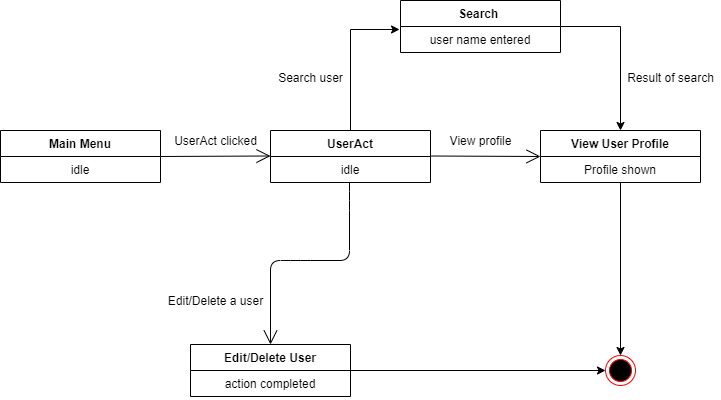

The diagram above was exported from draw.io. Its source (the exported page's mxGraphModel, read from the mxfile embedded in the PNG):
<mxGraphModel dx="868" dy="482" grid="1" gridSize="10" guides="1" tooltips="1" connect="1" arrows="1" fold="1" page="1" pageScale="1" pageWidth="850" pageHeight="1100" math="0" shadow="0">
  <root>
    <object label="" id="0">
      <mxCell />
    </object>
    <mxCell id="1" parent="0" />
    <mxCell id="XOFMO79HEgDGTaf_-MnQ-69" value="" style="endArrow=open;endFill=1;endSize=12;html=1;strokeColor=#000000;exitX=1;exitY=0.5;exitDx=0;exitDy=0;" edge="1" parent="1" source="XOFMO79HEgDGTaf_-MnQ-64">
      <mxGeometry width="160" relative="1" as="geometry">
        <mxPoint x="320" y="185.5" as="sourcePoint" />
        <mxPoint x="410" y="185.5" as="targetPoint" />
      </mxGeometry>
    </mxCell>
    <mxCell id="XOFMO79HEgDGTaf_-MnQ-87" value="" style="edgeStyle=orthogonalEdgeStyle;rounded=0;orthogonalLoop=1;jettySize=auto;html=1;endArrow=classic;endFill=1;strokeColor=#000000;entryX=-0.006;entryY=0.115;entryDx=0;entryDy=0;entryPerimeter=0;" edge="1" parent="1" source="XOFMO79HEgDGTaf_-MnQ-70" target="XOFMO79HEgDGTaf_-MnQ-84">
      <mxGeometry relative="1" as="geometry">
        <mxPoint x="490" y="50" as="targetPoint" />
      </mxGeometry>
    </mxCell>
    <mxCell id="XOFMO79HEgDGTaf_-MnQ-70" value="UserAct" style="swimlane;fontStyle=1;align=center;verticalAlign=top;childLayout=stackLayout;horizontal=1;startSize=26;horizontalStack=0;resizeParent=1;resizeParentMax=0;resizeLast=0;collapsible=1;marginBottom=0;" vertex="1" parent="1">
      <mxGeometry x="410" y="160" width="160" height="52" as="geometry" />
    </mxCell>
    <mxCell id="XOFMO79HEgDGTaf_-MnQ-71" value="idle" style="text;strokeColor=none;fillColor=none;align=center;verticalAlign=top;spacingLeft=4;spacingRight=4;overflow=hidden;rotatable=0;points=[[0,0.5],[1,0.5]];portConstraint=eastwest;" vertex="1" parent="XOFMO79HEgDGTaf_-MnQ-70">
      <mxGeometry y="26" width="160" height="26" as="geometry" />
    </mxCell>
    <mxCell id="XOFMO79HEgDGTaf_-MnQ-72" value="" style="endArrow=open;endFill=1;endSize=12;html=1;strokeColor=#000000;entryX=0;entryY=0.5;entryDx=0;entryDy=0;" edge="1" parent="1" target="XOFMO79HEgDGTaf_-MnQ-78">
      <mxGeometry width="160" relative="1" as="geometry">
        <mxPoint x="570" y="185.5" as="sourcePoint" />
        <mxPoint x="660" y="185.5" as="targetPoint" />
      </mxGeometry>
    </mxCell>
    <mxCell id="XOFMO79HEgDGTaf_-MnQ-73" value="" style="endArrow=open;endFill=1;endSize=12;html=1;strokeColor=#000000;entryX=0.5;entryY=0;entryDx=0;entryDy=0;" edge="1" parent="1" target="XOFMO79HEgDGTaf_-MnQ-76">
      <mxGeometry width="160" relative="1" as="geometry">
        <mxPoint x="489" y="212" as="sourcePoint" />
        <mxPoint x="420" y="262" as="targetPoint" />
        <Array as="points">
          <mxPoint x="489" y="230" />
          <mxPoint x="489" y="290" />
          <mxPoint x="440" y="290" />
          <mxPoint x="410" y="290" />
        </Array>
      </mxGeometry>
    </mxCell>
    <mxCell id="XOFMO79HEgDGTaf_-MnQ-80" value="Edit/Delete a user" style="text;html=1;align=center;verticalAlign=middle;resizable=0;points=[];autosize=1;rotation=0;" vertex="1" parent="1">
      <mxGeometry x="300" y="320" width="110" height="20" as="geometry" />
    </mxCell>
    <mxCell id="XOFMO79HEgDGTaf_-MnQ-95" value="" style="edgeStyle=orthogonalEdgeStyle;rounded=0;orthogonalLoop=1;jettySize=auto;html=1;endArrow=classic;endFill=1;strokeColor=#000000;entryX=0;entryY=0.5;entryDx=0;entryDy=0;" edge="1" parent="1" source="XOFMO79HEgDGTaf_-MnQ-76" target="XOFMO79HEgDGTaf_-MnQ-99">
      <mxGeometry relative="1" as="geometry">
        <mxPoint x="570" y="426" as="targetPoint" />
      </mxGeometry>
    </mxCell>
    <mxCell id="XOFMO79HEgDGTaf_-MnQ-81" value="UserAct clicked&lt;br&gt;" style="text;html=1;align=center;verticalAlign=middle;resizable=0;points=[];autosize=1;" vertex="1" parent="1">
      <mxGeometry x="305" y="160" width="100" height="20" as="geometry" />
    </mxCell>
    <mxCell id="XOFMO79HEgDGTaf_-MnQ-64" value="Main Menu" style="swimlane;fontStyle=1;align=center;verticalAlign=top;childLayout=stackLayout;horizontal=1;startSize=26;horizontalStack=0;resizeParent=1;resizeParentMax=0;resizeLast=0;collapsible=1;marginBottom=0;" vertex="1" parent="1">
      <mxGeometry x="140" y="160" width="160" height="52" as="geometry" />
    </mxCell>
    <mxCell id="XOFMO79HEgDGTaf_-MnQ-65" value="idle" style="text;strokeColor=none;fillColor=none;align=center;verticalAlign=top;spacingLeft=4;spacingRight=4;overflow=hidden;rotatable=0;points=[[0,0.5],[1,0.5]];portConstraint=eastwest;" vertex="1" parent="XOFMO79HEgDGTaf_-MnQ-64">
      <mxGeometry y="26" width="160" height="26" as="geometry" />
    </mxCell>
    <mxCell id="XOFMO79HEgDGTaf_-MnQ-98" value="" style="edgeStyle=orthogonalEdgeStyle;rounded=0;orthogonalLoop=1;jettySize=auto;html=1;endArrow=classic;endFill=1;strokeColor=#000000;" edge="1" parent="1" source="XOFMO79HEgDGTaf_-MnQ-78" target="XOFMO79HEgDGTaf_-MnQ-99">
      <mxGeometry relative="1" as="geometry">
        <mxPoint x="760" y="400" as="targetPoint" />
      </mxGeometry>
    </mxCell>
    <mxCell id="XOFMO79HEgDGTaf_-MnQ-78" value="View User Profile" style="swimlane;fontStyle=1;align=center;verticalAlign=top;childLayout=stackLayout;horizontal=1;startSize=26;horizontalStack=0;resizeParent=1;resizeParentMax=0;resizeLast=0;collapsible=1;marginBottom=0;" vertex="1" parent="1">
      <mxGeometry x="680" y="160" width="160" height="52" as="geometry" />
    </mxCell>
    <mxCell id="XOFMO79HEgDGTaf_-MnQ-79" value="Profile shown" style="text;strokeColor=none;fillColor=none;align=center;verticalAlign=top;spacingLeft=4;spacingRight=4;overflow=hidden;rotatable=0;points=[[0,0.5],[1,0.5]];portConstraint=eastwest;" vertex="1" parent="XOFMO79HEgDGTaf_-MnQ-78">
      <mxGeometry y="26" width="160" height="26" as="geometry" />
    </mxCell>
    <mxCell id="XOFMO79HEgDGTaf_-MnQ-82" value="View profile" style="text;html=1;align=center;verticalAlign=middle;resizable=0;points=[];autosize=1;" vertex="1" parent="1">
      <mxGeometry x="580" y="160" width="80" height="20" as="geometry" />
    </mxCell>
    <mxCell id="XOFMO79HEgDGTaf_-MnQ-90" value="" style="edgeStyle=orthogonalEdgeStyle;rounded=0;orthogonalLoop=1;jettySize=auto;html=1;endArrow=classic;endFill=1;strokeColor=#000000;entryX=0.5;entryY=0;entryDx=0;entryDy=0;exitX=1;exitY=0.5;exitDx=0;exitDy=0;" edge="1" parent="1" source="XOFMO79HEgDGTaf_-MnQ-83" target="XOFMO79HEgDGTaf_-MnQ-78">
      <mxGeometry relative="1" as="geometry">
        <mxPoint x="780" y="56" as="targetPoint" />
      </mxGeometry>
    </mxCell>
    <mxCell id="XOFMO79HEgDGTaf_-MnQ-83" value="Search " style="swimlane;fontStyle=1;align=center;verticalAlign=top;childLayout=stackLayout;horizontal=1;startSize=26;horizontalStack=0;resizeParent=1;resizeParentMax=0;resizeLast=0;collapsible=1;marginBottom=0;" vertex="1" parent="1">
      <mxGeometry x="540" y="30" width="160" height="52" as="geometry" />
    </mxCell>
    <mxCell id="XOFMO79HEgDGTaf_-MnQ-84" value="user name entered" style="text;strokeColor=none;fillColor=none;align=center;verticalAlign=top;spacingLeft=4;spacingRight=4;overflow=hidden;rotatable=0;points=[[0,0.5],[1,0.5]];portConstraint=eastwest;" vertex="1" parent="XOFMO79HEgDGTaf_-MnQ-83">
      <mxGeometry y="26" width="160" height="26" as="geometry" />
    </mxCell>
    <mxCell id="XOFMO79HEgDGTaf_-MnQ-91" value="Search user&lt;br&gt;" style="text;html=1;align=center;verticalAlign=middle;resizable=0;points=[];autosize=1;" vertex="1" parent="1">
      <mxGeometry x="410" y="97" width="80" height="20" as="geometry" />
    </mxCell>
    <mxCell id="XOFMO79HEgDGTaf_-MnQ-92" value="Result of search" style="text;html=1;align=center;verticalAlign=middle;resizable=0;points=[];autosize=1;" vertex="1" parent="1">
      <mxGeometry x="760" y="97" width="100" height="20" as="geometry" />
    </mxCell>
    <mxCell id="XOFMO79HEgDGTaf_-MnQ-99" value="" style="ellipse;html=1;shape=endState;fillColor=#000000;strokeColor=#ff0000;" vertex="1" parent="1">
      <mxGeometry x="745" y="385" width="30" height="30" as="geometry" />
    </mxCell>
    <mxCell id="XOFMO79HEgDGTaf_-MnQ-76" value="Edit/Delete User" style="swimlane;fontStyle=1;align=center;verticalAlign=top;childLayout=stackLayout;horizontal=1;startSize=26;horizontalStack=0;resizeParent=1;resizeParentMax=0;resizeLast=0;collapsible=1;marginBottom=0;" vertex="1" parent="1">
      <mxGeometry x="330" y="374" width="160" height="52" as="geometry" />
    </mxCell>
    <mxCell id="XOFMO79HEgDGTaf_-MnQ-77" value="action completed" style="text;strokeColor=none;fillColor=none;align=center;verticalAlign=top;spacingLeft=4;spacingRight=4;overflow=hidden;rotatable=0;points=[[0,0.5],[1,0.5]];portConstraint=eastwest;" vertex="1" parent="XOFMO79HEgDGTaf_-MnQ-76">
      <mxGeometry y="26" width="160" height="26" as="geometry" />
    </mxCell>
  </root>
</mxGraphModel>